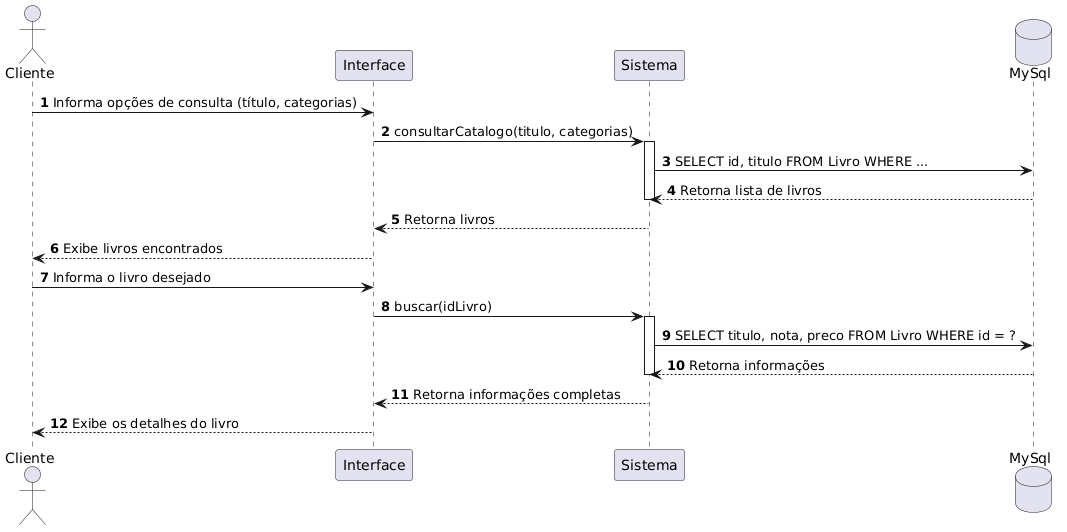

The diagram above was rendered by PlantUML. Its source (embedded in the PNG):
@startuml
autonumber

actor "Cliente" as Cliente
participant "Interface" as Tela
participant "Sistema" as Sis
database "MySql" as BD

Cliente -> Tela: Informa opções de consulta (título, categorias)
Tela -> Sis: consultarCatalogo(titulo, categorias)
activate Sis
Sis -> BD: SELECT id, titulo FROM Livro WHERE ...
BD --> Sis: Retorna lista de livros
deactivate Sis
Sis --> Tela: Retorna livros
Tela --> Cliente: Exibe livros encontrados


Cliente -> Tela: Informa o livro desejado 
Tela -> Sis: buscar(idLivro)
activate Sis

Sis -> BD: SELECT titulo, nota, preco FROM Livro WHERE id = ?
BD --> Sis: Retorna informações

deactivate Sis
Sis --> Tela: Retorna informações completas 
Tela --> Cliente: Exibe os detalhes do livro
@enduml